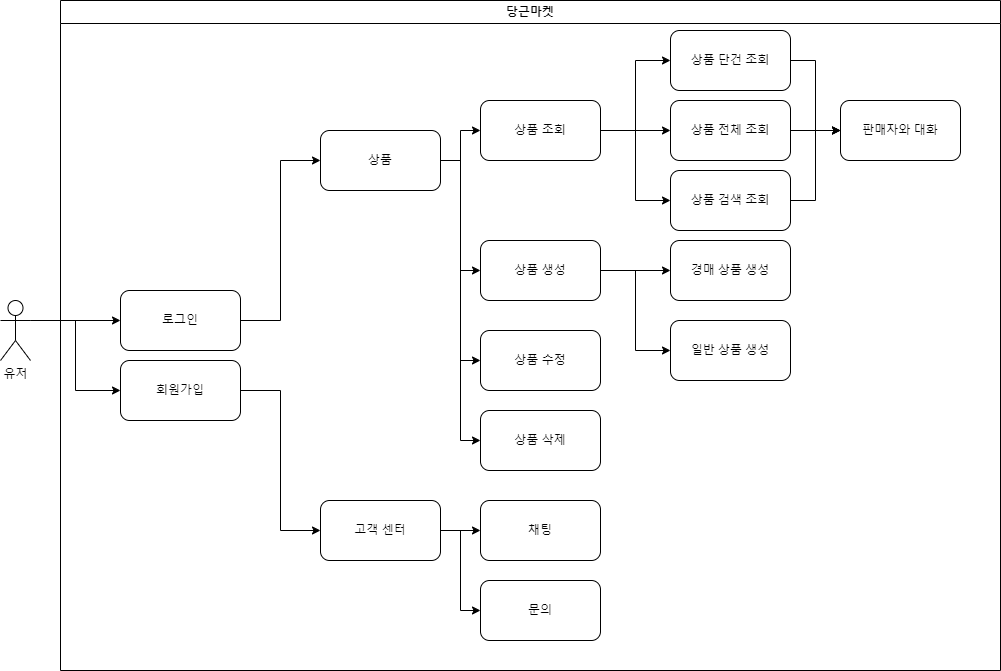

The diagram above was exported from draw.io. Its source (the exported page's mxGraphModel, read from the mxfile embedded in the PNG):
<mxGraphModel dx="2261" dy="796" grid="1" gridSize="10" guides="1" tooltips="1" connect="1" arrows="1" fold="1" page="1" pageScale="1" pageWidth="827" pageHeight="1169" math="0" shadow="0">
  <root>
    <mxCell id="0" />
    <mxCell id="1" parent="0" />
    <mxCell id="_Ivw8oaos_YPIs7JbP6X-40" style="edgeStyle=orthogonalEdgeStyle;rounded=0;orthogonalLoop=1;jettySize=auto;html=1;exitX=1;exitY=0.3333333333333333;exitDx=0;exitDy=0;exitPerimeter=0;entryX=0;entryY=0.5;entryDx=0;entryDy=0;" edge="1" parent="1" source="_Ivw8oaos_YPIs7JbP6X-1" target="_Ivw8oaos_YPIs7JbP6X-38">
      <mxGeometry relative="1" as="geometry" />
    </mxCell>
    <mxCell id="_Ivw8oaos_YPIs7JbP6X-41" style="edgeStyle=orthogonalEdgeStyle;rounded=0;orthogonalLoop=1;jettySize=auto;html=1;exitX=1;exitY=0.3333333333333333;exitDx=0;exitDy=0;exitPerimeter=0;entryX=0;entryY=0.5;entryDx=0;entryDy=0;" edge="1" parent="1" source="_Ivw8oaos_YPIs7JbP6X-1" target="_Ivw8oaos_YPIs7JbP6X-39">
      <mxGeometry relative="1" as="geometry" />
    </mxCell>
    <mxCell id="_Ivw8oaos_YPIs7JbP6X-1" value="유저" style="shape=umlActor;verticalLabelPosition=bottom;verticalAlign=top;html=1;outlineConnect=0;" vertex="1" parent="1">
      <mxGeometry x="-60" y="320" width="30" height="60" as="geometry" />
    </mxCell>
    <mxCell id="_Ivw8oaos_YPIs7JbP6X-2" value="당근마켓" style="swimlane;whiteSpace=wrap;html=1;" vertex="1" parent="1">
      <mxGeometry y="20" width="940" height="670" as="geometry" />
    </mxCell>
    <mxCell id="_Ivw8oaos_YPIs7JbP6X-17" style="edgeStyle=orthogonalEdgeStyle;rounded=0;orthogonalLoop=1;jettySize=auto;html=1;exitX=1;exitY=0.5;exitDx=0;exitDy=0;entryX=0;entryY=0.5;entryDx=0;entryDy=0;" edge="1" parent="_Ivw8oaos_YPIs7JbP6X-2" source="_Ivw8oaos_YPIs7JbP6X-3" target="_Ivw8oaos_YPIs7JbP6X-4">
      <mxGeometry relative="1" as="geometry" />
    </mxCell>
    <mxCell id="_Ivw8oaos_YPIs7JbP6X-18" style="edgeStyle=orthogonalEdgeStyle;rounded=0;orthogonalLoop=1;jettySize=auto;html=1;exitX=1;exitY=0.5;exitDx=0;exitDy=0;entryX=0;entryY=0.5;entryDx=0;entryDy=0;" edge="1" parent="_Ivw8oaos_YPIs7JbP6X-2" source="_Ivw8oaos_YPIs7JbP6X-3" target="_Ivw8oaos_YPIs7JbP6X-5">
      <mxGeometry relative="1" as="geometry" />
    </mxCell>
    <mxCell id="_Ivw8oaos_YPIs7JbP6X-19" style="edgeStyle=orthogonalEdgeStyle;rounded=0;orthogonalLoop=1;jettySize=auto;html=1;exitX=1;exitY=0.5;exitDx=0;exitDy=0;entryX=0;entryY=0.5;entryDx=0;entryDy=0;" edge="1" parent="_Ivw8oaos_YPIs7JbP6X-2" source="_Ivw8oaos_YPIs7JbP6X-3" target="_Ivw8oaos_YPIs7JbP6X-6">
      <mxGeometry relative="1" as="geometry" />
    </mxCell>
    <mxCell id="_Ivw8oaos_YPIs7JbP6X-20" style="edgeStyle=orthogonalEdgeStyle;rounded=0;orthogonalLoop=1;jettySize=auto;html=1;exitX=1;exitY=0.5;exitDx=0;exitDy=0;entryX=0;entryY=0.5;entryDx=0;entryDy=0;" edge="1" parent="_Ivw8oaos_YPIs7JbP6X-2" source="_Ivw8oaos_YPIs7JbP6X-3" target="_Ivw8oaos_YPIs7JbP6X-7">
      <mxGeometry relative="1" as="geometry" />
    </mxCell>
    <mxCell id="_Ivw8oaos_YPIs7JbP6X-3" value="상품" style="rounded=1;whiteSpace=wrap;html=1;" vertex="1" parent="_Ivw8oaos_YPIs7JbP6X-2">
      <mxGeometry x="260" y="130" width="120" height="60" as="geometry" />
    </mxCell>
    <mxCell id="_Ivw8oaos_YPIs7JbP6X-21" style="edgeStyle=orthogonalEdgeStyle;rounded=0;orthogonalLoop=1;jettySize=auto;html=1;exitX=1;exitY=0.5;exitDx=0;exitDy=0;entryX=0;entryY=0.5;entryDx=0;entryDy=0;" edge="1" parent="_Ivw8oaos_YPIs7JbP6X-2" source="_Ivw8oaos_YPIs7JbP6X-4" target="_Ivw8oaos_YPIs7JbP6X-9">
      <mxGeometry relative="1" as="geometry" />
    </mxCell>
    <mxCell id="_Ivw8oaos_YPIs7JbP6X-23" style="edgeStyle=orthogonalEdgeStyle;rounded=0;orthogonalLoop=1;jettySize=auto;html=1;exitX=1;exitY=0.5;exitDx=0;exitDy=0;entryX=0;entryY=0.5;entryDx=0;entryDy=0;" edge="1" parent="_Ivw8oaos_YPIs7JbP6X-2" source="_Ivw8oaos_YPIs7JbP6X-4" target="_Ivw8oaos_YPIs7JbP6X-8">
      <mxGeometry relative="1" as="geometry" />
    </mxCell>
    <mxCell id="_Ivw8oaos_YPIs7JbP6X-24" style="edgeStyle=orthogonalEdgeStyle;rounded=0;orthogonalLoop=1;jettySize=auto;html=1;exitX=1;exitY=0.5;exitDx=0;exitDy=0;entryX=0;entryY=0.5;entryDx=0;entryDy=0;" edge="1" parent="_Ivw8oaos_YPIs7JbP6X-2" source="_Ivw8oaos_YPIs7JbP6X-4" target="_Ivw8oaos_YPIs7JbP6X-10">
      <mxGeometry relative="1" as="geometry" />
    </mxCell>
    <mxCell id="_Ivw8oaos_YPIs7JbP6X-4" value="상품 조회" style="rounded=1;whiteSpace=wrap;html=1;" vertex="1" parent="_Ivw8oaos_YPIs7JbP6X-2">
      <mxGeometry x="420" y="100" width="120" height="60" as="geometry" />
    </mxCell>
    <mxCell id="_Ivw8oaos_YPIs7JbP6X-36" style="edgeStyle=orthogonalEdgeStyle;rounded=0;orthogonalLoop=1;jettySize=auto;html=1;exitX=1;exitY=0.5;exitDx=0;exitDy=0;entryX=0;entryY=0.5;entryDx=0;entryDy=0;" edge="1" parent="_Ivw8oaos_YPIs7JbP6X-2" source="_Ivw8oaos_YPIs7JbP6X-5" target="_Ivw8oaos_YPIs7JbP6X-33">
      <mxGeometry relative="1" as="geometry" />
    </mxCell>
    <mxCell id="_Ivw8oaos_YPIs7JbP6X-37" style="edgeStyle=orthogonalEdgeStyle;rounded=0;orthogonalLoop=1;jettySize=auto;html=1;exitX=1;exitY=0.5;exitDx=0;exitDy=0;entryX=0;entryY=0.5;entryDx=0;entryDy=0;" edge="1" parent="_Ivw8oaos_YPIs7JbP6X-2" source="_Ivw8oaos_YPIs7JbP6X-5" target="_Ivw8oaos_YPIs7JbP6X-35">
      <mxGeometry relative="1" as="geometry" />
    </mxCell>
    <mxCell id="_Ivw8oaos_YPIs7JbP6X-5" value="상품 생성" style="rounded=1;whiteSpace=wrap;html=1;" vertex="1" parent="_Ivw8oaos_YPIs7JbP6X-2">
      <mxGeometry x="420" y="240" width="120" height="60" as="geometry" />
    </mxCell>
    <mxCell id="_Ivw8oaos_YPIs7JbP6X-6" value="상품 수정" style="rounded=1;whiteSpace=wrap;html=1;" vertex="1" parent="_Ivw8oaos_YPIs7JbP6X-2">
      <mxGeometry x="420" y="330" width="120" height="60" as="geometry" />
    </mxCell>
    <mxCell id="_Ivw8oaos_YPIs7JbP6X-7" value="상품 삭제" style="rounded=1;whiteSpace=wrap;html=1;" vertex="1" parent="_Ivw8oaos_YPIs7JbP6X-2">
      <mxGeometry x="420" y="410" width="120" height="60" as="geometry" />
    </mxCell>
    <mxCell id="_Ivw8oaos_YPIs7JbP6X-26" style="edgeStyle=orthogonalEdgeStyle;rounded=0;orthogonalLoop=1;jettySize=auto;html=1;exitX=1;exitY=0.5;exitDx=0;exitDy=0;entryX=0;entryY=0.5;entryDx=0;entryDy=0;" edge="1" parent="_Ivw8oaos_YPIs7JbP6X-2" source="_Ivw8oaos_YPIs7JbP6X-8" target="_Ivw8oaos_YPIs7JbP6X-11">
      <mxGeometry relative="1" as="geometry" />
    </mxCell>
    <mxCell id="_Ivw8oaos_YPIs7JbP6X-8" value="상품 단건 조회" style="rounded=1;whiteSpace=wrap;html=1;" vertex="1" parent="_Ivw8oaos_YPIs7JbP6X-2">
      <mxGeometry x="610" y="30" width="120" height="60" as="geometry" />
    </mxCell>
    <mxCell id="_Ivw8oaos_YPIs7JbP6X-25" style="edgeStyle=orthogonalEdgeStyle;rounded=0;orthogonalLoop=1;jettySize=auto;html=1;exitX=1;exitY=0.5;exitDx=0;exitDy=0;entryX=0;entryY=0.5;entryDx=0;entryDy=0;" edge="1" parent="_Ivw8oaos_YPIs7JbP6X-2" source="_Ivw8oaos_YPIs7JbP6X-9" target="_Ivw8oaos_YPIs7JbP6X-11">
      <mxGeometry relative="1" as="geometry" />
    </mxCell>
    <mxCell id="_Ivw8oaos_YPIs7JbP6X-9" value="상품 전체 조회" style="rounded=1;whiteSpace=wrap;html=1;" vertex="1" parent="_Ivw8oaos_YPIs7JbP6X-2">
      <mxGeometry x="610" y="100" width="120" height="60" as="geometry" />
    </mxCell>
    <mxCell id="_Ivw8oaos_YPIs7JbP6X-27" style="edgeStyle=orthogonalEdgeStyle;rounded=0;orthogonalLoop=1;jettySize=auto;html=1;exitX=1;exitY=0.5;exitDx=0;exitDy=0;entryX=0;entryY=0.5;entryDx=0;entryDy=0;" edge="1" parent="_Ivw8oaos_YPIs7JbP6X-2" source="_Ivw8oaos_YPIs7JbP6X-10" target="_Ivw8oaos_YPIs7JbP6X-11">
      <mxGeometry relative="1" as="geometry" />
    </mxCell>
    <mxCell id="_Ivw8oaos_YPIs7JbP6X-10" value="상품 검색 조회" style="rounded=1;whiteSpace=wrap;html=1;" vertex="1" parent="_Ivw8oaos_YPIs7JbP6X-2">
      <mxGeometry x="610" y="170" width="120" height="60" as="geometry" />
    </mxCell>
    <mxCell id="_Ivw8oaos_YPIs7JbP6X-11" value="판매자와 대화" style="rounded=1;whiteSpace=wrap;html=1;" vertex="1" parent="_Ivw8oaos_YPIs7JbP6X-2">
      <mxGeometry x="780" y="100" width="120" height="60" as="geometry" />
    </mxCell>
    <mxCell id="_Ivw8oaos_YPIs7JbP6X-28" style="edgeStyle=orthogonalEdgeStyle;rounded=0;orthogonalLoop=1;jettySize=auto;html=1;exitX=1;exitY=0.5;exitDx=0;exitDy=0;entryX=0;entryY=0.5;entryDx=0;entryDy=0;" edge="1" parent="_Ivw8oaos_YPIs7JbP6X-2" source="_Ivw8oaos_YPIs7JbP6X-12" target="_Ivw8oaos_YPIs7JbP6X-13">
      <mxGeometry relative="1" as="geometry" />
    </mxCell>
    <mxCell id="_Ivw8oaos_YPIs7JbP6X-29" style="edgeStyle=orthogonalEdgeStyle;rounded=0;orthogonalLoop=1;jettySize=auto;html=1;exitX=1;exitY=0.5;exitDx=0;exitDy=0;entryX=0;entryY=0.5;entryDx=0;entryDy=0;" edge="1" parent="_Ivw8oaos_YPIs7JbP6X-2" source="_Ivw8oaos_YPIs7JbP6X-12" target="_Ivw8oaos_YPIs7JbP6X-14">
      <mxGeometry relative="1" as="geometry" />
    </mxCell>
    <mxCell id="_Ivw8oaos_YPIs7JbP6X-12" value="고객 센터" style="rounded=1;whiteSpace=wrap;html=1;" vertex="1" parent="_Ivw8oaos_YPIs7JbP6X-2">
      <mxGeometry x="260" y="500" width="120" height="60" as="geometry" />
    </mxCell>
    <mxCell id="_Ivw8oaos_YPIs7JbP6X-13" value="채팅" style="rounded=1;whiteSpace=wrap;html=1;" vertex="1" parent="_Ivw8oaos_YPIs7JbP6X-2">
      <mxGeometry x="420" y="500" width="120" height="60" as="geometry" />
    </mxCell>
    <mxCell id="_Ivw8oaos_YPIs7JbP6X-14" value="문의" style="rounded=1;whiteSpace=wrap;html=1;" vertex="1" parent="_Ivw8oaos_YPIs7JbP6X-2">
      <mxGeometry x="420" y="580" width="120" height="60" as="geometry" />
    </mxCell>
    <mxCell id="_Ivw8oaos_YPIs7JbP6X-33" value="경매 상품 생성" style="rounded=1;whiteSpace=wrap;html=1;" vertex="1" parent="_Ivw8oaos_YPIs7JbP6X-2">
      <mxGeometry x="610" y="240" width="120" height="60" as="geometry" />
    </mxCell>
    <mxCell id="_Ivw8oaos_YPIs7JbP6X-35" value="일반 상품 생성" style="rounded=1;whiteSpace=wrap;html=1;" vertex="1" parent="_Ivw8oaos_YPIs7JbP6X-2">
      <mxGeometry x="610" y="320" width="120" height="60" as="geometry" />
    </mxCell>
    <mxCell id="_Ivw8oaos_YPIs7JbP6X-38" value="로그인" style="rounded=1;whiteSpace=wrap;html=1;" vertex="1" parent="_Ivw8oaos_YPIs7JbP6X-2">
      <mxGeometry x="60" y="290" width="120" height="60" as="geometry" />
    </mxCell>
    <mxCell id="_Ivw8oaos_YPIs7JbP6X-39" value="회원가입" style="rounded=1;whiteSpace=wrap;html=1;" vertex="1" parent="_Ivw8oaos_YPIs7JbP6X-2">
      <mxGeometry x="60" y="360" width="120" height="60" as="geometry" />
    </mxCell>
    <mxCell id="_Ivw8oaos_YPIs7JbP6X-15" style="edgeStyle=orthogonalEdgeStyle;rounded=0;orthogonalLoop=1;jettySize=auto;html=1;exitX=1;exitY=0.5;exitDx=0;exitDy=0;entryX=0;entryY=0.5;entryDx=0;entryDy=0;" edge="1" parent="_Ivw8oaos_YPIs7JbP6X-2" source="_Ivw8oaos_YPIs7JbP6X-38" target="_Ivw8oaos_YPIs7JbP6X-3">
      <mxGeometry relative="1" as="geometry" />
    </mxCell>
    <mxCell id="_Ivw8oaos_YPIs7JbP6X-16" style="edgeStyle=orthogonalEdgeStyle;rounded=0;orthogonalLoop=1;jettySize=auto;html=1;exitX=1;exitY=0.5;exitDx=0;exitDy=0;entryX=0;entryY=0.5;entryDx=0;entryDy=0;" edge="1" parent="_Ivw8oaos_YPIs7JbP6X-2" source="_Ivw8oaos_YPIs7JbP6X-39" target="_Ivw8oaos_YPIs7JbP6X-12">
      <mxGeometry relative="1" as="geometry" />
    </mxCell>
  </root>
</mxGraphModel>